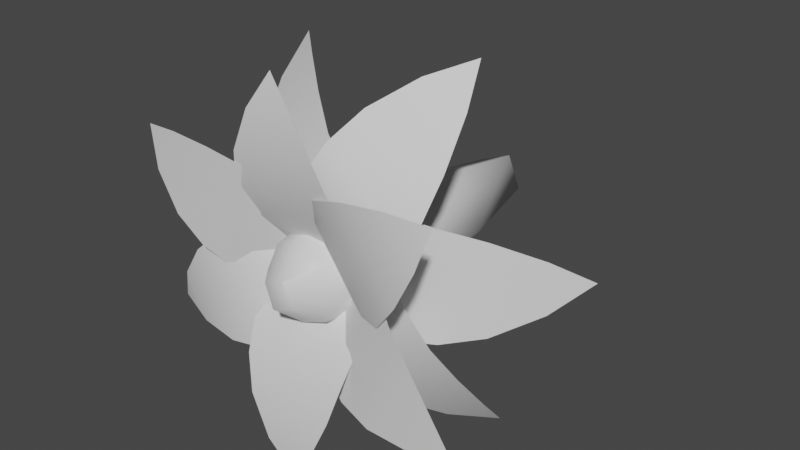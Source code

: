 # Source: FE_leaf_12-mod.blend  (saved by Blender 3.0.42; exported with 4.5.12 LTS)
import bpy
from mathutils import Matrix  # noqa: F401  (used for matrix-valued properties, if any)

bpy.ops.wm.read_factory_settings(use_empty=True)
scene = bpy.context.scene
scene.name = 'Scene'

# ---- collections
col_collection = bpy.data.collections.new('Collection'); scene.collection.children.link(col_collection)

# ---- materials (node trees are filled in below, after node groups)
mat_material_002 = bpy.data.materials.new('Material.002')
mat_material_002.use_transparent_shadow = False

# ---- material node trees
mat_material_002.use_nodes = True; mat_material_002.node_tree.nodes.clear()
_N = mat_material_002.node_tree.nodes; _L = mat_material_002.node_tree.links
n0 = _N.new('ShaderNodeBsdfPrincipled'); n0.name = 'Principled BSDF'; n0.location = (10, 300)
n0.distribution = 'GGX'
n0.subsurface_method = 'RANDOM_WALK_SKIN'
n0.inputs[3].default_value = 1.45
n0.inputs[27].default_value = (0.0, 0.0, 0.0, 1.0)
n0.inputs[28].default_value = 1.0
n1 = _N.new('ShaderNodeOutputMaterial'); n1.name = 'Material Output'; n1.location = (300, 300)
_L.new(n0.outputs[0], n1.inputs[0])
n1.is_active_output = True

# ---- world
world_world = bpy.data.worlds.new('World'); scene.world = world_world
world_world.use_nodes = True; world_world.node_tree.nodes.clear()
_N = world_world.node_tree.nodes; _L = world_world.node_tree.links
n0 = _N.new('ShaderNodeOutputWorld'); n0.name = 'World Output'; n0.location = (300, 300)
n1 = _N.new('ShaderNodeBackground'); n1.name = 'Background'; n1.location = (10, 300)
n1.inputs[0].default_value = (0.05088, 0.05088, 0.05088, 1.0)
_L.new(n1.outputs[0], n0.inputs[0])
n0.is_active_output = True
world_world.color = (0.05088, 0.05088, 0.05088)
world_world.use_sun_shadow = False
world_world.sun_shadow_jitter_overblur = 0.0

# ---- meshes
me_0x07762d1d_gmdl = bpy.data.meshes.new('0x07762D1D.gmdl')
me_0x07762d1d_gmdl.from_pydata([(-0.3291, -0.5763, 0.1372), (-0.2745, -0.5763, 0.2281), (-0.3589, -0.5614, 0.217), (-0.2822, -0.5777, 0.05969), (-0.184, -0.5777, 0.223), (-0.2319, -0.5653, 0.005105), (-0.1122, -0.5653, 0.2043), (-0.1852, -0.5395, -0.03508), (-0.05481, -0.5395, 0.1819), (-0.1351, -0.5008, -0.04678), (-0.02094, -0.5008, 0.143), (-0.04197, -0.4305, 0.02648), (-0.3589, -0.5614, 0.217), (-0.2745, -0.5763, 0.2281), (-0.3056, -0.566, 0.185), (-0.184, -0.5777, 0.223), (-0.2386, -0.5653, 0.1447), (-0.1122, -0.5653, 0.2043), (-0.1783, -0.5531, 0.1084), (-0.05481, -0.5395, 0.1819), (-0.1268, -0.5275, 0.07745), (-0.02094, -0.5008, 0.143), (-0.08435, -0.4901, 0.05196), (-0.04197, -0.4305, 0.02648), (-0.3291, -0.5763, 0.1372), (-0.2822, -0.5777, 0.05969), (-0.2319, -0.5653, 0.005105), (-0.1852, -0.5395, -0.03508), (-0.1351, -0.5008, -0.04678), (-0.3608, -0.3338, -0.05276), (-0.3608, -0.3338, 0.05331), (-0.4177, -0.2626, 0.0002783), (-0.2832, -0.4031, -0.09501), (-0.2832, -0.4031, 0.09557), (-0.2057, -0.4479, -0.1159), (-0.2057, -0.4479, 0.1165), (-0.1331, -0.4653, -0.1263), (-0.1331, -0.4653, 0.1268), (-0.07012, -0.4543, -0.1105), (-0.07012, -0.4543, 0.111), (-0.01185, -0.3962, 0.0002802), (-0.3608, -0.3338, 0.05331), (-0.2832, -0.4031, 0.09557), (-0.2846, -0.3895, 0.0002779), (-0.3612, -0.3234, 0.0002769), (-0.2057, -0.4479, 0.1165), (-0.2085, -0.4335, 0.000279), (-0.1331, -0.4653, 0.1268), (-0.1373, -0.4506, 0.0002778), (-0.07012, -0.4543, 0.111), (-0.07496, -0.4409, 0.0002809), (-0.01185, -0.3962, 0.0002802), (-0.4177, -0.2626, 0.0002783), (-0.2832, -0.4031, -0.09501), (-0.3608, -0.3338, -0.05276), (-0.2057, -0.4479, -0.1159), (-0.1331, -0.4653, -0.1263), (-0.07012, -0.4543, -0.1105), (-0.09122, -0.5631, 0.3141), (0.01413, -0.5631, 0.3265), (-0.04626, -0.5454, 0.386), (-0.1239, -0.5679, 0.2297), (0.06543, -0.5679, 0.2519), (-0.1363, -0.5586, 0.1561), (0.09454, -0.5586, 0.1832), (-0.1394, -0.5353, 0.09357), (0.1121, -0.5353, 0.1231), (-0.1177, -0.4987, 0.04513), (0.1022, -0.4987, 0.07096), (-0.002536, -0.4302, 0.01361), (-0.04626, -0.5454, 0.386), (0.01413, -0.5631, 0.3265), (-0.03904, -0.5526, 0.3245), (0.06543, -0.5679, 0.2519), (-0.02993, -0.5551, 0.2469), (0.09454, -0.5586, 0.1832), (-0.02166, -0.5459, 0.1765), (0.1121, -0.5353, 0.1231), (-0.01454, -0.523, 0.1158), (0.1022, -0.4987, 0.07096), (-0.00859, -0.4876, 0.06518), (-0.002536, -0.4302, 0.01361), (-0.09122, -0.5631, 0.3141), (-0.1239, -0.5679, 0.2297), (-0.1363, -0.5586, 0.1561), (-0.1394, -0.5353, 0.09357), (-0.1177, -0.4987, 0.04513), (0.2297, -0.5829, 0.2281), (0.2907, -0.5829, 0.1413), (0.3148, -0.5696, 0.2231), (0.1398, -0.5826, 0.2165), (0.2494, -0.5826, 0.06062), (0.06978, -0.5687, 0.1929), (0.2034, -0.5687, 0.002745), (0.0146, -0.5416, 0.1668), (0.1602, -0.5416, -0.04034), (-0.01572, -0.5018, 0.1261), (0.1116, -0.5018, -0.0551), (0.01473, -0.4307, 0.01214), (0.3148, -0.5696, 0.2231), (0.2907, -0.5829, 0.1413), (0.2639, -0.5728, 0.1873), (0.2494, -0.5826, 0.06062), (0.2, -0.5704, 0.1424), (0.2034, -0.5687, 0.002745), (0.1426, -0.5566, 0.102), (0.1602, -0.5416, -0.04034), (0.09393, -0.5298, 0.06781), (0.1116, -0.5018, -0.0551), (0.05412, -0.4913, 0.03983), (0.01473, -0.4307, 0.01214), (0.2297, -0.5829, 0.2281), (0.1398, -0.5826, 0.2165), (0.06978, -0.5687, 0.1929), (0.0146, -0.5416, 0.1668), (-0.01572, -0.5018, 0.1261), (0.3297, -0.5852, -0.1123), (0.2794, -0.5852, -0.2057), (0.3634, -0.5724, -0.1907), (0.2792, -0.5843, -0.03707), (0.1887, -0.5843, -0.2048), (0.2268, -0.5699, 0.01494), (0.1165, -0.5699, -0.1896), (0.179, -0.5423, 0.05254), (0.05881, -0.5423, -0.1703), (0.1293, -0.5021, 0.06134), (0.02418, -0.5021, -0.1336), (0.04144, -0.4307, -0.01707), (0.3634, -0.5724, -0.1907), (0.2794, -0.5852, -0.2057), (0.3086, -0.5751, -0.1612), (0.1887, -0.5843, -0.2048), (0.2398, -0.5721, -0.1241), (0.1165, -0.5699, -0.1896), (0.1782, -0.5579, -0.09084), (0.05881, -0.5423, -0.1703), (0.126, -0.5306, -0.06268), (0.02418, -0.5021, -0.1336), (0.08342, -0.4917, -0.03972), (0.04144, -0.4307, -0.01707), (0.3297, -0.5852, -0.1123), (0.2792, -0.5843, -0.03707), (0.2268, -0.5699, 0.01494), (0.179, -0.5423, 0.05254), (0.1293, -0.5021, 0.06134), (0.07844, -0.6173, -0.3025), (-0.02728, -0.6173, -0.311), (0.03097, -0.6119, -0.3737), (0.1142, -0.6077, -0.2197), (-0.07579, -0.6077, -0.235), (0.1295, -0.5857, -0.1495), (-0.1021, -0.5857, -0.1681), (0.1353, -0.5518, -0.09219), (-0.117, -0.5518, -0.1125), (0.1161, -0.5067, -0.05033), (-0.1047, -0.5067, -0.06808), (0.003039, -0.4316, -0.02651), (0.03097, -0.6119, -0.3737), (-0.02728, -0.6173, -0.311), (0.02598, -0.6079, -0.3117), (-0.07579, -0.6077, -0.235), (0.01978, -0.5965, -0.2347), (-0.1021, -0.5857, -0.1681), (0.01432, -0.5747, -0.1668), (-0.117, -0.5518, -0.1125), (0.009832, -0.5412, -0.111), (-0.1047, -0.5067, -0.06808), (0.006313, -0.4974, -0.06721), (0.003039, -0.4316, -0.02651), (0.07844, -0.6173, -0.3025), (0.1142, -0.6077, -0.2197), (0.1295, -0.5857, -0.1495), (0.1353, -0.5518, -0.09219), (0.1161, -0.5067, -0.05033), (-0.2807, -0.5353, -0.1939), (-0.3265, -0.5354, -0.09821), (-0.362, -0.5118, -0.174), (-0.1909, -0.547, -0.1977), (-0.2732, -0.547, -0.02582), (-0.1167, -0.544, -0.1853), (-0.2172, -0.544, 0.02423), (-0.05496, -0.5262, -0.1672), (-0.1644, -0.5262, 0.06105), (-0.01346, -0.4941, -0.1298), (-0.1092, -0.4941, 0.06995), (-0.01617, -0.4295, -0.008267), (-0.362, -0.5118, -0.174), (-0.3265, -0.5354, -0.09821), (-0.307, -0.5244, -0.1476), (-0.2732, -0.547, -0.02582), (-0.237, -0.5337, -0.1141), (-0.2172, -0.544, 0.02423), (-0.1726, -0.5306, -0.08324), (-0.1644, -0.5262, 0.06105), (-0.1159, -0.513, -0.05607), (-0.1092, -0.4941, 0.06995), (-0.0673, -0.4823, -0.03278), (-0.01617, -0.4295, -0.008267), (-0.2807, -0.5353, -0.1939), (-0.1909, -0.547, -0.1977), (-0.1167, -0.544, -0.1853), (-0.05496, -0.5262, -0.1672), (-0.01346, -0.4941, -0.1298), (-0.2658, -0.308, 0.2604), (-0.1811, -0.308, 0.3243), (-0.2577, -0.2367, 0.3378), (-0.2528, -0.3772, 0.173), (-0.1007, -0.3772, 0.2878), (-0.2228, -0.422, 0.09853), (-0.0373, -0.422, 0.2385), (-0.1874, -0.4395, 0.03435), (0.0147, -0.4395, 0.1868), (-0.1368, -0.4284, -0.006383), (0.03998, -0.4284, 0.127), (-0.01333, -0.3703, 0.01379), (-0.2577, -0.2367, 0.3378), (-0.1811, -0.308, 0.3243), (-0.2237, -0.2975, 0.2927), (-0.1007, -0.3772, 0.2878), (-0.1776, -0.3637, 0.2315), (-0.0373, -0.422, 0.2385), (-0.1318, -0.4076, 0.1708), (0.0147, -0.4395, 0.1868), (-0.08891, -0.4247, 0.114), (0.03998, -0.4284, 0.127), (-0.05134, -0.415, 0.06417), (-0.01333, -0.3703, 0.01379), (-0.2658, -0.308, 0.2604), (-0.2528, -0.3772, 0.173), (-0.2228, -0.422, 0.09853), (-0.1874, -0.4395, 0.03435), (-0.1368, -0.4284, -0.006383), (0.1039, -0.3338, 0.351), (0.2008, -0.3338, 0.3079), (0.1754, -0.2626, 0.3814), (0.03374, -0.4031, 0.2973), (0.2079, -0.4031, 0.2199), (-0.01687, -0.4479, 0.2349), (0.1955, -0.4479, 0.1405), (-0.05584, -0.4653, 0.1728), (0.1755, -0.4653, 0.06997), (-0.06696, -0.4543, 0.1089), (0.1354, -0.4543, 0.01887), (0.01055, -0.3962, 0.01062), (0.1754, -0.2626, 0.3814), (0.2008, -0.3338, 0.3079), (0.1525, -0.3233, 0.3298), (0.2079, -0.4031, 0.2199), (0.1214, -0.3895, 0.2599), (0.1955, -0.4479, 0.1405), (0.09047, -0.4335, 0.1903), (0.1755, -0.4653, 0.06997), (0.06154, -0.4506, 0.1253), (0.1354, -0.4543, 0.01887), (0.03619, -0.4409, 0.06828), (0.01055, -0.3962, 0.01062), (0.1039, -0.3338, 0.351), (0.03374, -0.4031, 0.2973), (-0.01687, -0.4479, 0.2349), (-0.05584, -0.4653, 0.1728), (-0.06696, -0.4543, 0.1089), (0.3577, -0.298, 0.0634), (0.3606, -0.298, -0.04262), (0.416, -0.2268, 0.01198), (0.2789, -0.3673, 0.1035), (0.2843, -0.3673, -0.08703), (0.2008, -0.4121, 0.1222), (0.2073, -0.4121, -0.1101), (0.128, -0.4295, 0.1305), (0.1351, -0.4295, -0.1225), (0.06549, -0.4185, 0.113), (0.07168, -0.4184, -0.1084), (0.01033, -0.3603, 0.0006379), (0.416, -0.2268, 0.01198), (0.3606, -0.298, -0.04262), (0.3595, -0.2875, 0.0104), (0.2843, -0.3673, -0.08703), (0.283, -0.3537, 0.008259), (0.2073, -0.4121, -0.1101), (0.2069, -0.3976, 0.006134), (0.1351, -0.4295, -0.1225), (0.1358, -0.4147, 0.004145), (0.07168, -0.4184, -0.1084), (0.07342, -0.4051, 0.0024), (0.01033, -0.3603, 0.0006379), (0.3577, -0.298, 0.0634), (0.2789, -0.3673, 0.1035), (0.2008, -0.4121, 0.1222), (0.128, -0.4295, 0.1305), (0.06549, -0.4185, 0.113), (0.2594, -0.3338, -0.2606), (0.1738, -0.3338, -0.3232), (0.2502, -0.2626, -0.3378), (0.2477, -0.4031, -0.173), (0.09393, -0.4031, -0.2856), (0.2188, -0.4479, -0.09811), (0.03126, -0.4479, -0.2354), (0.1843, -0.4653, -0.03342), (-0.01998, -0.4653, -0.1829), (0.1344, -0.4543, 0.008046), (-0.04439, -0.4543, -0.1228), (0.01057, -0.3962, -0.01032), (0.2502, -0.2626, -0.3378), (0.1738, -0.3338, -0.3232), (0.2169, -0.3233, -0.2922), (0.09393, -0.4031, -0.2856), (0.1717, -0.3895, -0.2305), (0.03126, -0.4479, -0.2354), (0.1267, -0.4335, -0.1691), (-0.01998, -0.4653, -0.1829), (0.08468, -0.4506, -0.1116), (-0.04439, -0.4543, -0.1228), (0.04784, -0.4409, -0.06126), (0.01057, -0.3962, -0.01032), (0.2594, -0.3338, -0.2606), (0.2477, -0.4031, -0.173), (0.2188, -0.4479, -0.09811), (0.1843, -0.4653, -0.03342), (0.1344, -0.4543, 0.008046), (-0.1494, -0.3246, -0.3367), (-0.2387, -0.3246, -0.2794), (-0.2247, -0.2534, -0.3559), (-0.07193, -0.3939, -0.2941), (-0.2324, -0.3939, -0.1913), (-0.0125, -0.4387, -0.2401), (-0.2082, -0.4387, -0.1147), (0.03539, -0.4561, -0.1846), (-0.1778, -0.4561, -0.04803), (0.05603, -0.4451, -0.123), (-0.1305, -0.4451, -0.003556), (-0.005778, -0.3869, -0.01422), (-0.2247, -0.2534, -0.3559), (-0.2387, -0.3246, -0.2794), (-0.1942, -0.3141, -0.3084), (-0.2324, -0.3939, -0.1913), (-0.1529, -0.3803, -0.2439), (-0.2082, -0.4387, -0.1147), (-0.1119, -0.4242, -0.1798), (-0.1778, -0.4561, -0.04803), (-0.07348, -0.4413, -0.1199), (-0.1305, -0.4451, -0.003556), (-0.03982, -0.4317, -0.06736), (-0.005778, -0.3869, -0.01422), (-0.1494, -0.3246, -0.3367), (-0.07193, -0.3939, -0.2941), (-0.0125, -0.4387, -0.2401), (0.03539, -0.4561, -0.1846), (0.05603, -0.4451, -0.123), (0.01308, -0.5997, 0.03089), (-0.03084, -0.5997, 0.01403), (0.03225, -0.5997, -0.01565), (-0.01391, -0.5997, -0.03433), (-0.1154, -0.3645, -0.001451), (-0.0773, -0.3645, 0.07982), (-0.08541, -0.1217, 0.03452), (-0.0001339, -0.3645, 0.1103), (0.0347, -0.1217, 0.08313), (0.07859, -0.3645, 0.07777), (0.1146, -0.3645, -0.001985), (0.08457, -0.1217, -0.03796), (0.07647, -0.3645, -0.08326), (-0.0006965, -0.3645, -0.1138), (-0.03554, -0.1217, -0.08657), (-0.0006965, -0.3645, -0.1138), (-0.07942, -0.3645, -0.0812), (-0.03554, -0.1217, -0.08657), (0.01942, 0.07075, 0.04621), (-0.04843, 0.07075, 0.01875), (0.04759, 0.07075, -0.02219), (-0.02026, 0.07075, -0.04965), (-0.02026, 0.07075, -0.04965), (-0.0004172, 0.08368, -0.001719), (0.05749, -0.5399, 0.05654), (0.08387, -0.5399, -0.001916), (-0.0002086, -0.5399, 0.08042), (-0.05676, -0.5399, 0.05804), (-0.0847, -0.5399, -0.001525), (-0.05832, -0.5399, -0.05998), (-0.0006209, -0.5399, -0.08386), (0.05593, -0.5399, -0.06148), (-0.0006209, -0.5399, -0.08386), (0.01308, -0.5997, 0.03089), (-0.01391, -0.5997, -0.03433)], [], [(0, 1, 2), (3, 4, 0), (4, 1, 0), (5, 6, 3), (6, 4, 3), (7, 8, 5), (8, 6, 5), (8, 7, 10), (9, 10, 7), (11, 10, 9), (12, 13, 14), (16, 14, 15), (13, 15, 14), (18, 16, 17), (15, 17, 16), (20, 18, 19), (17, 19, 18), (19, 21, 20), (21, 22, 20), (22, 21, 23), (12, 14, 24), (16, 25, 14), (14, 25, 24), (18, 26, 16), (16, 26, 25), (20, 27, 18), (18, 27, 26), (27, 20, 28), (20, 22, 28), (28, 22, 23), (29, 30, 31), (32, 33, 29), (33, 30, 29), (34, 35, 32), (35, 33, 32), (36, 37, 34), (37, 35, 34), (37, 36, 39), (38, 39, 36), (40, 39, 38), (43, 44, 42), (41, 42, 44), (45, 46, 42), (42, 46, 43), (47, 48, 45), (45, 48, 46), (47, 49, 48), (49, 50, 48), (50, 49, 51), (44, 52, 41), (43, 53, 44), (44, 53, 54), (55, 53, 46), (43, 46, 53), (56, 55, 48), (46, 48, 55), (56, 48, 57), (48, 50, 57), (57, 50, 51), (58, 59, 60), (61, 62, 58), (62, 59, 58), (63, 64, 61), (64, 62, 61), (65, 66, 63), (66, 64, 63), (66, 65, 68), (67, 68, 65), (69, 68, 67), (70, 71, 72), (74, 72, 73), (71, 73, 72), (76, 74, 75), (73, 75, 74), (78, 76, 77), (75, 77, 76), (77, 79, 78), (79, 80, 78), (80, 79, 81), (70, 72, 82), (74, 83, 72), (72, 83, 82), (76, 84, 74), (74, 84, 83), (78, 85, 76), (76, 85, 84), (85, 78, 86), (78, 80, 86), (86, 80, 81), (87, 88, 89), (90, 91, 87), (91, 88, 87), (92, 93, 90), (93, 91, 90), (94, 95, 92), (95, 93, 92), (95, 94, 97), (96, 97, 94), (98, 97, 96), (99, 100, 101), (103, 101, 102), (100, 102, 101), (105, 103, 104), (102, 104, 103), (107, 105, 106), (104, 106, 105), (106, 108, 107), (108, 109, 107), (109, 108, 110), (99, 101, 111), (103, 112, 101), (101, 112, 111), (105, 113, 103), (103, 113, 112), (107, 114, 105), (105, 114, 113), (114, 107, 115), (107, 109, 115), (115, 109, 110), (116, 117, 118), (119, 120, 116), (120, 117, 116), (121, 122, 119), (122, 120, 119), (123, 124, 121), (124, 122, 121), (124, 123, 126), (125, 126, 123), (127, 126, 125), (128, 129, 130), (132, 130, 131), (129, 131, 130), (134, 132, 133), (131, 133, 132), (136, 134, 135), (133, 135, 134), (135, 137, 136), (137, 138, 136), (138, 137, 139), (128, 130, 140), (132, 141, 130), (130, 141, 140), (134, 142, 132), (132, 142, 141), (136, 143, 134), (134, 143, 142), (143, 136, 144), (136, 138, 144), (144, 138, 139), (145, 146, 147), (148, 149, 145), (149, 146, 145), (150, 151, 148), (151, 149, 148), (152, 153, 150), (153, 151, 150), (153, 152, 155), (154, 155, 152), (156, 155, 154), (157, 158, 159), (161, 159, 160), (158, 160, 159), (163, 161, 162), (160, 162, 161), (165, 163, 164), (162, 164, 163), (164, 166, 165), (166, 167, 165), (167, 166, 168), (157, 159, 169), (161, 170, 159), (159, 170, 169), (163, 171, 161), (161, 171, 170), (165, 172, 163), (163, 172, 171), (172, 165, 173), (165, 167, 173), (173, 167, 168), (174, 175, 176), (177, 178, 174), (178, 175, 174), (179, 180, 177), (180, 178, 177), (181, 182, 179), (182, 180, 179), (182, 181, 184), (183, 184, 181), (185, 184, 183), (186, 187, 188), (190, 188, 189), (187, 189, 188), (192, 190, 191), (189, 191, 190), (194, 192, 193), (191, 193, 192), (193, 195, 194), (195, 196, 194), (196, 195, 197), (186, 188, 198), (190, 199, 188), (188, 199, 198), (192, 200, 190), (190, 200, 199), (194, 201, 192), (192, 201, 200), (201, 194, 202), (194, 196, 202), (202, 196, 197), (203, 204, 205), (206, 207, 203), (207, 204, 203), (208, 209, 206), (209, 207, 206), (210, 211, 208), (211, 209, 208), (211, 210, 213), (212, 213, 210), (214, 213, 212), (215, 216, 217), (219, 217, 218), (216, 218, 217), (220, 221, 218), (218, 221, 219), (222, 223, 220), (220, 223, 221), (222, 224, 223), (224, 225, 223), (225, 224, 226), (215, 217, 227), (219, 228, 217), (217, 228, 227), (229, 228, 221), (219, 221, 228), (230, 229, 223), (221, 223, 229), (230, 223, 231), (223, 225, 231), (231, 225, 226), (232, 233, 234), (235, 236, 232), (236, 233, 232), (237, 238, 235), (238, 236, 235), (239, 240, 237), (240, 238, 237), (240, 239, 242), (241, 242, 239), (243, 242, 241), (244, 245, 246), (248, 246, 247), (245, 247, 246), (249, 250, 247), (247, 250, 248), (251, 252, 249), (249, 252, 250), (251, 253, 252), (253, 254, 252), (254, 253, 255), (244, 246, 256), (248, 257, 246), (246, 257, 256), (258, 257, 250), (248, 250, 257), (259, 258, 252), (250, 252, 258), (259, 252, 260), (252, 254, 260), (260, 254, 255), (261, 262, 263), (264, 265, 261), (265, 262, 261), (266, 267, 264), (267, 265, 264), (268, 269, 266), (269, 267, 266), (269, 268, 271), (270, 271, 268), (272, 271, 270), (273, 274, 275), (277, 275, 276), (274, 276, 275), (278, 279, 276), (276, 279, 277), (280, 281, 278), (278, 281, 279), (280, 282, 281), (282, 283, 281), (283, 282, 284), (273, 275, 285), (277, 286, 275), (275, 286, 285), (287, 286, 279), (277, 279, 286), (288, 287, 281), (279, 281, 287), (288, 281, 289), (281, 283, 289), (289, 283, 284), (290, 291, 292), (293, 294, 290), (294, 291, 290), (295, 296, 293), (296, 294, 293), (297, 298, 295), (298, 296, 295), (298, 297, 300), (299, 300, 297), (301, 300, 299), (302, 303, 304), (306, 304, 305), (303, 305, 304), (307, 308, 305), (305, 308, 306), (309, 310, 307), (307, 310, 308), (309, 311, 310), (311, 312, 310), (312, 311, 313), (302, 304, 314), (306, 315, 304), (304, 315, 314), (316, 315, 308), (306, 308, 315), (317, 316, 310), (308, 310, 316), (317, 310, 318), (310, 312, 318), (318, 312, 313), (319, 320, 321), (322, 323, 319), (323, 320, 319), (324, 325, 322), (325, 323, 322), (326, 327, 324), (327, 325, 324), (327, 326, 329), (328, 329, 326), (330, 329, 328), (331, 332, 333), (335, 333, 334), (332, 334, 333), (336, 337, 334), (334, 337, 335), (338, 339, 336), (336, 339, 337), (338, 340, 339), (340, 341, 339), (341, 340, 342), (331, 333, 343), (335, 344, 333), (333, 344, 343), (345, 344, 337), (335, 337, 344), (346, 345, 339), (337, 339, 345), (346, 339, 347), (339, 341, 347), (347, 341, 342), (348, 349, 350), (349, 351, 350), (352, 353, 354), (354, 353, 356), (353, 355, 356), (355, 357, 356), (359, 356, 358), (357, 358, 356), (358, 360, 359), (359, 360, 362), (360, 361, 362), (363, 364, 365), (354, 365, 352), (364, 352, 365), (354, 356, 367), (356, 366, 367), (356, 359, 366), (359, 368, 366), (359, 362, 368), (362, 369, 368), (365, 354, 370), (354, 367, 370), (367, 366, 371), (366, 368, 371), (368, 369, 371), (370, 367, 371), (358, 357, 373), (357, 372, 373), (355, 374, 357), (374, 372, 357), (353, 375, 355), (375, 374, 355), (352, 376, 353), (376, 375, 353), (364, 377, 352), (377, 376, 352), (363, 378, 364), (378, 377, 364), (360, 379, 361), (379, 380, 361), (358, 373, 360), (373, 379, 360), (372, 381, 373), (381, 350, 373), (374, 348, 372), (374, 375, 348), (375, 349, 348), (376, 349, 375), (377, 382, 376), (382, 349, 376), (378, 382, 377), (380, 379, 351), (379, 350, 351), (373, 350, 379), (44, 54, 52)])
me_0x07762d1d_gmdl.polygons.foreach_set('use_smooth', [True] * 414)
_uv = me_0x07762d1d_gmdl.uv_layers.new(name='UVMap')
_uv.uv.foreach_set('vector', [0.1543, 0.07128, 0.1543, 0.1197, 0.04403, 0.09548, 0.307, 0.05199, 0.307, 0.139, 0.1543, 0.07128, 0.307, 0.139, 0.1543, 0.1197, 0.1543, 0.07128, 0.4637, 0.04245, 0.4637, 0.1485, 0.307, 0.05199, 0.4637, 0.1485, 0.307, 0.139, 0.307, 0.05199, 0.6212, 0.03771, 0.6212, 0.1532, 0.4637, 0.04245, 0.6212, 0.1532, 0.4637, 0.1485, 0.4637, 0.04245, 0.6212, 0.1532, 0.6212, 0.03771, 0.7764, 0.146, 0.7764, 0.04494, 0.7764, 0.146, 0.6212, 0.03771, 0.9623, 0.09548, 0.7764, 0.146, 0.7764, 0.04494, 0.4473, 0.5966, 0.4893, 0.5886, 0.4811, 0.5762, 0.5248, 0.5499, 0.4811, 0.5762, 0.5399, 0.572, 0.4893, 0.5886, 0.5399, 0.572, 0.4811, 0.5762, 0.5664, 0.525, 0.5248, 0.5499, 0.5849, 0.5518, 0.5399, 0.572, 0.5849, 0.5518, 0.5248, 0.5499, 0.6046, 0.502, 0.5664, 0.525, 0.625, 0.5311, 0.5849, 0.5518, 0.625, 0.5311, 0.5664, 0.525, 0.625, 0.5311, 0.6573, 0.5065, 0.6046, 0.502, 0.6573, 0.5065, 0.6391, 0.4812, 0.6046, 0.502, 0.6391, 0.4812, 0.6573, 0.5065, 0.6778, 0.458, 0.4473, 0.5966, 0.4811, 0.5762, 0.474, 0.5632, 0.5248, 0.5499, 0.5124, 0.5263, 0.4811, 0.5762, 0.4811, 0.5762, 0.5124, 0.5263, 0.474, 0.5632, 0.5664, 0.525, 0.5513, 0.496, 0.5248, 0.5499, 0.5248, 0.5499, 0.5513, 0.496, 0.5124, 0.5263, 0.6046, 0.502, 0.5885, 0.4703, 0.5664, 0.525, 0.5664, 0.525, 0.5885, 0.4703, 0.5513, 0.496, 0.5885, 0.4703, 0.6046, 0.502, 0.6253, 0.4534, 0.6046, 0.502, 0.6391, 0.4812, 0.6253, 0.4534, 0.6253, 0.4534, 0.6391, 0.4812, 0.6778, 0.458, 0.1442, 0.06959, 0.1442, 0.1214, 0.04403, 0.09548, 0.296, 0.04896, 0.296, 0.142, 0.1442, 0.06959, 0.296, 0.142, 0.1442, 0.1214, 0.1442, 0.06959, 0.4611, 0.03876, 0.4611, 0.1522, 0.296, 0.04896, 0.4611, 0.1522, 0.296, 0.142, 0.296, 0.04896, 0.6288, 0.03369, 0.6288, 0.1573, 0.4611, 0.03876, 0.6288, 0.1573, 0.4611, 0.1522, 0.4611, 0.03876, 0.6288, 0.1573, 0.6288, 0.03369, 0.7885, 0.1495, 0.7885, 0.04142, 0.7885, 0.1495, 0.6288, 0.03369, 0.9623, 0.09548, 0.7885, 0.1495, 0.7885, 0.04142, 0.4725, 0.4513, 0.4238, 0.4513, 0.4712, 0.478, 0.4223, 0.4661, 0.4712, 0.478, 0.4238, 0.4513, 0.5245, 0.4838, 0.5247, 0.4513, 0.4712, 0.478, 0.4712, 0.478, 0.5247, 0.4513, 0.4725, 0.4513, 0.5786, 0.4867, 0.5778, 0.4513, 0.5245, 0.4838, 0.5245, 0.4838, 0.5778, 0.4513, 0.5247, 0.4513, 0.5786, 0.4867, 0.6301, 0.4823, 0.5778, 0.4513, 0.6301, 0.4823, 0.6286, 0.4513, 0.5778, 0.4513, 0.6286, 0.4513, 0.6301, 0.4823, 0.6862, 0.4513, 0.4238, 0.4513, 0.3899, 0.4513, 0.4223, 0.4661, 0.4725, 0.4513, 0.4712, 0.4246, 0.4238, 0.4513, 0.4238, 0.4513, 0.4712, 0.4246, 0.4223, 0.4364, 0.5245, 0.4188, 0.4712, 0.4246, 0.5247, 0.4513, 0.4725, 0.4513, 0.5247, 0.4513, 0.4712, 0.4246, 0.5786, 0.4158, 0.5245, 0.4188, 0.5778, 0.4513, 0.5247, 0.4513, 0.5778, 0.4513, 0.5245, 0.4188, 0.5786, 0.4158, 0.5778, 0.4513, 0.6301, 0.4203, 0.5778, 0.4513, 0.6286, 0.4513, 0.6301, 0.4203, 0.6301, 0.4203, 0.6286, 0.4513, 0.6862, 0.4513, 0.1543, 0.07128, 0.1543, 0.1197, 0.04403, 0.09548, 0.307, 0.05199, 0.307, 0.139, 0.1543, 0.07128, 0.307, 0.139, 0.1543, 0.1197, 0.1543, 0.07128, 0.4637, 0.04245, 0.4637, 0.1485, 0.307, 0.05199, 0.4637, 0.1485, 0.307, 0.139, 0.307, 0.05199, 0.6212, 0.03771, 0.6212, 0.1532, 0.4637, 0.04245, 0.6212, 0.1532, 0.4637, 0.1485, 0.4637, 0.04245, 0.6212, 0.1532, 0.6212, 0.03771, 0.7764, 0.146, 0.7764, 0.04494, 0.7764, 0.146, 0.6212, 0.03771, 0.9623, 0.09548, 0.7764, 0.146, 0.7764, 0.04494, 0.6558, 0.7276, 0.6752, 0.6893, 0.6604, 0.6881, 0.6664, 0.6367, 0.6604, 0.6881, 0.6931, 0.6385, 0.6752, 0.6893, 0.6931, 0.6385, 0.6604, 0.6881, 0.6722, 0.5877, 0.6664, 0.6367, 0.7047, 0.5896, 0.6931, 0.6385, 0.7047, 0.5896, 0.6664, 0.6367, 0.6776, 0.5421, 0.6722, 0.5877, 0.713, 0.5439, 0.7047, 0.5896, 0.713, 0.5439, 0.6722, 0.5877, 0.713, 0.5439, 0.7135, 0.5019, 0.6776, 0.5421, 0.7135, 0.5019, 0.6824, 0.5006, 0.6776, 0.5421, 0.6824, 0.5006, 0.7135, 0.5019, 0.6879, 0.4538, 0.6558, 0.7276, 0.6604, 0.6881, 0.6457, 0.6858, 0.6664, 0.6367, 0.6401, 0.6323, 0.6604, 0.6881, 0.6604, 0.6881, 0.6401, 0.6323, 0.6457, 0.6858, 0.6722, 0.5877, 0.6401, 0.582, 0.6664, 0.6367, 0.6664, 0.6367, 0.6401, 0.582, 0.6401, 0.6323, 0.6776, 0.5421, 0.6426, 0.5356, 0.6722, 0.5877, 0.6722, 0.5877, 0.6426, 0.5356, 0.6401, 0.582, 0.6426, 0.5356, 0.6776, 0.5421, 0.6519, 0.4946, 0.6776, 0.5421, 0.6824, 0.5006, 0.6519, 0.4946, 0.6519, 0.4946, 0.6824, 0.5006, 0.6879, 0.4538, 0.1543, 0.07128, 0.1543, 0.1197, 0.04403, 0.09548, 0.307, 0.05199, 0.307, 0.139, 0.1543, 0.07128, 0.307, 0.139, 0.1543, 0.1197, 0.1543, 0.07128, 0.4637, 0.04245, 0.4637, 0.1485, 0.307, 0.05199, 0.4637, 0.1485, 0.307, 0.139, 0.307, 0.05199, 0.6212, 0.03771, 0.6212, 0.1532, 0.4637, 0.04245, 0.6212, 0.1532, 0.4637, 0.1485, 0.4637, 0.04245, 0.6212, 0.1532, 0.6212, 0.03771, 0.7764, 0.146, 0.7764, 0.04494, 0.7764, 0.146, 0.6212, 0.03771, 0.9623, 0.09548, 0.7764, 0.146, 0.7764, 0.04494, 0.9086, 0.6064, 0.8844, 0.5713, 0.8765, 0.5839, 0.8351, 0.5548, 0.8765, 0.5839, 0.8491, 0.532, 0.8844, 0.5713, 0.8491, 0.532, 0.8765, 0.5839, 0.7959, 0.5272, 0.8351, 0.5548, 0.8128, 0.4994, 0.8491, 0.532, 0.8128, 0.4994, 0.8351, 0.5548, 0.7599, 0.5019, 0.7959, 0.5272, 0.7782, 0.4714, 0.8128, 0.4994, 0.7782, 0.4714, 0.7959, 0.5272, 0.7782, 0.4714, 0.7433, 0.4523, 0.7599, 0.5019, 0.7433, 0.4523, 0.7276, 0.4792, 0.7599, 0.5019, 0.7276, 0.4792, 0.7433, 0.4523, 0.6916, 0.4539, 0.9086, 0.6064, 0.8765, 0.5839, 0.8674, 0.5956, 0.8351, 0.5548, 0.8184, 0.5757, 0.8765, 0.5839, 0.8765, 0.5839, 0.8184, 0.5757, 0.8674, 0.5956, 0.7959, 0.5272, 0.7754, 0.5526, 0.8351, 0.5548, 0.8351, 0.5548, 0.7754, 0.5526, 0.8184, 0.5757, 0.7599, 0.5019, 0.7374, 0.5294, 0.7959, 0.5272, 0.7959, 0.5272, 0.7374, 0.5294, 0.7754, 0.5526, 0.7374, 0.5294, 0.7599, 0.5019, 0.7077, 0.5031, 0.7599, 0.5019, 0.7276, 0.4792, 0.7077, 0.5031, 0.7077, 0.5031, 0.7276, 0.4792, 0.6916, 0.4539, 0.1543, 0.07128, 0.1543, 0.1197, 0.04403, 0.09548, 0.307, 0.05199, 0.307, 0.139, 0.1543, 0.07128, 0.307, 0.139, 0.1543, 0.1197, 0.1543, 0.07128, 0.4637, 0.04245, 0.4637, 0.1485, 0.307, 0.05199, 0.4637, 0.1485, 0.307, 0.139, 0.307, 0.05199, 0.6212, 0.03771, 0.6212, 0.1532, 0.4637, 0.04245, 0.6212, 0.1532, 0.4637, 0.1485, 0.4637, 0.04245, 0.6212, 0.1532, 0.6212, 0.03771, 0.7764, 0.146, 0.7764, 0.04494, 0.7764, 0.146, 0.6212, 0.03771, 0.9623, 0.09548, 0.7764, 0.146, 0.7764, 0.04494, 0.9313, 0.3217, 0.8892, 0.3276, 0.8969, 0.3403, 0.8524, 0.3643, 0.8969, 0.3403, 0.8383, 0.3415, 0.8892, 0.3276, 0.8383, 0.3415, 0.8969, 0.3403, 0.8104, 0.3869, 0.8524, 0.3643, 0.7931, 0.3593, 0.8383, 0.3415, 0.7931, 0.3593, 0.8524, 0.3643, 0.7719, 0.4077, 0.8104, 0.3869, 0.7528, 0.3777, 0.7931, 0.3593, 0.7528, 0.3777, 0.8104, 0.3869, 0.7528, 0.3777, 0.7204, 0.4002, 0.7719, 0.4077, 0.7204, 0.4002, 0.7374, 0.4263, 0.7719, 0.4077, 0.7374, 0.4263, 0.7204, 0.4002, 0.699, 0.447, 0.9313, 0.3217, 0.8969, 0.3403, 0.9033, 0.3537, 0.8524, 0.3643, 0.8637, 0.3885, 0.8969, 0.3403, 0.8969, 0.3403, 0.8637, 0.3885, 0.9033, 0.3537, 0.8104, 0.3869, 0.824, 0.4166, 0.8524, 0.3643, 0.8524, 0.3643, 0.824, 0.4166, 0.8637, 0.3885, 0.7719, 0.4077, 0.7865, 0.4401, 0.8104, 0.3869, 0.8104, 0.3869, 0.7865, 0.4401, 0.824, 0.4166, 0.7865, 0.4401, 0.7719, 0.4077, 0.7499, 0.4548, 0.7719, 0.4077, 0.7374, 0.4263, 0.7499, 0.4548, 0.7499, 0.4548, 0.7374, 0.4263, 0.699, 0.447, 0.1543, 0.07128, 0.1543, 0.1197, 0.04403, 0.09548, 0.307, 0.05199, 0.307, 0.139, 0.1543, 0.07128, 0.307, 0.139, 0.1543, 0.1197, 0.1543, 0.07128, 0.4637, 0.04245, 0.4637, 0.1485, 0.307, 0.05199, 0.4637, 0.1485, 0.307, 0.139, 0.307, 0.05199, 0.6212, 0.03771, 0.6212, 0.1532, 0.4637, 0.04245, 0.6212, 0.1532, 0.4637, 0.1485, 0.4637, 0.04245, 0.6212, 0.1532, 0.6212, 0.03771, 0.7764, 0.146, 0.7764, 0.04494, 0.7764, 0.146, 0.6212, 0.03771, 0.9623, 0.09548, 0.7764, 0.146, 0.7764, 0.04494, 0.7088, 0.2023, 0.6909, 0.2397, 0.7057, 0.2399, 0.7019, 0.2879, 0.7057, 0.2399, 0.6751, 0.2877, 0.6909, 0.2397, 0.6751, 0.2877, 0.7057, 0.2399, 0.6983, 0.3325, 0.7019, 0.2879, 0.6657, 0.3324, 0.6751, 0.2877, 0.6657, 0.3324, 0.7019, 0.2879, 0.6951, 0.3724, 0.6983, 0.3325, 0.6595, 0.3725, 0.6657, 0.3324, 0.6595, 0.3725, 0.6983, 0.3325, 0.6595, 0.3725, 0.6611, 0.4077, 0.6951, 0.3724, 0.6611, 0.4077, 0.6923, 0.4073, 0.6951, 0.3724, 0.6923, 0.4073, 0.6611, 0.4077, 0.6892, 0.4449, 0.7088, 0.2023, 0.7057, 0.2399, 0.7205, 0.2421, 0.7019, 0.2879, 0.7283, 0.292, 0.7057, 0.2399, 0.7057, 0.2399, 0.7283, 0.292, 0.7205, 0.2421, 0.6983, 0.3325, 0.7305, 0.3376, 0.7019, 0.2879, 0.7019, 0.2879, 0.7305, 0.3376, 0.7283, 0.292, 0.6951, 0.3724, 0.7302, 0.3782, 0.6983, 0.3325, 0.6983, 0.3325, 0.7302, 0.3782, 0.7305, 0.3376, 0.7302, 0.3782, 0.6951, 0.3724, 0.723, 0.4126, 0.6951, 0.3724, 0.6923, 0.4073, 0.723, 0.4126, 0.723, 0.4126, 0.6923, 0.4073, 0.6892, 0.4449, 0.1543, 0.07128, 0.1543, 0.1197, 0.04403, 0.09548, 0.307, 0.05199, 0.307, 0.139, 0.1543, 0.07128, 0.307, 0.139, 0.1543, 0.1197, 0.1543, 0.07128, 0.4637, 0.04245, 0.4637, 0.1485, 0.307, 0.05199, 0.4637, 0.1485, 0.307, 0.139, 0.307, 0.05199, 0.6212, 0.03771, 0.6212, 0.1532, 0.4637, 0.04245, 0.6212, 0.1532, 0.4637, 0.1485, 0.4637, 0.04245, 0.6212, 0.1532, 0.6212, 0.03771, 0.7764, 0.146, 0.7764, 0.04494, 0.7764, 0.146, 0.6212, 0.03771, 0.9623, 0.09548, 0.7764, 0.146, 0.7764, 0.04494, 0.4252, 0.3249, 0.4555, 0.3559, 0.4616, 0.3423, 0.5093, 0.3652, 0.4616, 0.3423, 0.4986, 0.3897, 0.4555, 0.3559, 0.4986, 0.3897, 0.4616, 0.3423, 0.5553, 0.3872, 0.5093, 0.3652, 0.5427, 0.4173, 0.4986, 0.3897, 0.5427, 0.4173, 0.5093, 0.3652, 0.5987, 0.408, 0.5553, 0.3872, 0.5853, 0.4409, 0.5427, 0.4173, 0.5853, 0.4409, 0.5553, 0.3872, 0.5853, 0.4409, 0.6274, 0.4562, 0.5987, 0.408, 0.6274, 0.4562, 0.6389, 0.4273, 0.5987, 0.408, 0.6389, 0.4273, 0.6274, 0.4562, 0.685, 0.4494, 0.4252, 0.3249, 0.4616, 0.3423, 0.4683, 0.3291, 0.5093, 0.3652, 0.5217, 0.3415, 0.4616, 0.3423, 0.4616, 0.3423, 0.5217, 0.3415, 0.4683, 0.3291, 0.5553, 0.3872, 0.5708, 0.3586, 0.5093, 0.3652, 0.5093, 0.3652, 0.5708, 0.3586, 0.5217, 0.3415, 0.5987, 0.408, 0.6159, 0.377, 0.5553, 0.3872, 0.5553, 0.3872, 0.6159, 0.377, 0.5708, 0.3586, 0.6159, 0.377, 0.5987, 0.408, 0.6542, 0.4003, 0.5987, 0.408, 0.6389, 0.4273, 0.6542, 0.4003, 0.6542, 0.4003, 0.6389, 0.4273, 0.685, 0.4494, 0.1442, 0.06959, 0.1442, 0.1214, 0.04403, 0.09548, 0.296, 0.04896, 0.296, 0.142, 0.1442, 0.06959, 0.296, 0.142, 0.1442, 0.1214, 0.1442, 0.06959, 0.4611, 0.03876, 0.4611, 0.1522, 0.296, 0.04896, 0.4611, 0.1522, 0.296, 0.142, 0.296, 0.04896, 0.6288, 0.03369, 0.6288, 0.1573, 0.4611, 0.03876, 0.6288, 0.1573, 0.4611, 0.1522, 0.4611, 0.03876, 0.6288, 0.1573, 0.6288, 0.03369, 0.7885, 0.1495, 0.7885, 0.04142, 0.7885, 0.1495, 0.6288, 0.03369, 0.9623, 0.09548, 0.7885, 0.1495, 0.7885, 0.04142, 0.5069, 0.6908, 0.5383, 0.6739, 0.5273, 0.6637, 0.5567, 0.6249, 0.5273, 0.6637, 0.5772, 0.642, 0.5383, 0.6739, 0.5772, 0.642, 0.5273, 0.6637, 0.6139, 0.603, 0.5881, 0.5832, 0.5772, 0.642, 0.5772, 0.642, 0.5881, 0.5832, 0.5567, 0.6249, 0.6489, 0.5615, 0.6201, 0.5408, 0.6139, 0.603, 0.6139, 0.603, 0.6201, 0.5408, 0.5881, 0.5832, 0.6489, 0.5615, 0.6763, 0.5177, 0.6201, 0.5408, 0.6763, 0.5177, 0.6507, 0.5002, 0.6201, 0.5408, 0.6507, 0.5002, 0.6763, 0.5177, 0.6854, 0.4543, 0.5069, 0.6908, 0.5273, 0.6637, 0.5146, 0.656, 0.5567, 0.6249, 0.5346, 0.6098, 0.5273, 0.6637, 0.5273, 0.6637, 0.5346, 0.6098, 0.5146, 0.656, 0.562, 0.5638, 0.5346, 0.6098, 0.5881, 0.5832, 0.5567, 0.6249, 0.5881, 0.5832, 0.5346, 0.6098, 0.5923, 0.5188, 0.562, 0.5638, 0.6201, 0.5408, 0.5881, 0.5832, 0.6201, 0.5408, 0.562, 0.5638, 0.5923, 0.5188, 0.6201, 0.5408, 0.6268, 0.4804, 0.6201, 0.5408, 0.6507, 0.5002, 0.6268, 0.4804, 0.6268, 0.4804, 0.6507, 0.5002, 0.6854, 0.4543, 0.1442, 0.06959, 0.1442, 0.1214, 0.04403, 0.09548, 0.296, 0.04896, 0.296, 0.142, 0.1442, 0.06959, 0.296, 0.142, 0.1442, 0.1214, 0.1442, 0.06959, 0.4611, 0.03876, 0.4611, 0.1522, 0.296, 0.04896, 0.4611, 0.1522, 0.296, 0.142, 0.296, 0.04896, 0.6288, 0.03369, 0.6288, 0.1573, 0.4611, 0.03876, 0.6288, 0.1573, 0.4611, 0.1522, 0.4611, 0.03876, 0.6288, 0.1573, 0.6288, 0.03369, 0.7885, 0.1495, 0.7885, 0.04142, 0.7885, 0.1495, 0.6288, 0.03369, 0.9623, 0.09548, 0.7885, 0.1495, 0.7885, 0.04142, 0.8114, 0.724, 0.8119, 0.6884, 0.7977, 0.693, 0.7779, 0.6485, 0.7977, 0.693, 0.8028, 0.6388, 0.8119, 0.6884, 0.8028, 0.6388, 0.7977, 0.693, 0.7865, 0.5878, 0.7566, 0.6008, 0.8028, 0.6388, 0.8028, 0.6388, 0.7566, 0.6008, 0.7779, 0.6485, 0.7671, 0.5372, 0.7351, 0.5523, 0.7865, 0.5878, 0.7865, 0.5878, 0.7351, 0.5523, 0.7566, 0.6008, 0.7671, 0.5372, 0.7422, 0.4919, 0.7351, 0.5523, 0.7422, 0.4919, 0.7144, 0.5059, 0.7351, 0.5523, 0.7144, 0.5059, 0.7422, 0.4919, 0.691, 0.4533, 0.8114, 0.724, 0.7977, 0.693, 0.7847, 0.7005, 0.7779, 0.6485, 0.754, 0.6605, 0.7977, 0.693, 0.7977, 0.693, 0.754, 0.6605, 0.7847, 0.7005, 0.727, 0.6143, 0.754, 0.6605, 0.7566, 0.6008, 0.7779, 0.6485, 0.7566, 0.6008, 0.754, 0.6605, 0.7024, 0.566, 0.727, 0.6143, 0.7351, 0.5523, 0.7566, 0.6008, 0.7351, 0.5523, 0.727, 0.6143, 0.7024, 0.566, 0.7351, 0.5523, 0.6855, 0.5171, 0.7351, 0.5523, 0.7144, 0.5059, 0.6855, 0.5171, 0.6855, 0.5171, 0.7144, 0.5059, 0.691, 0.4533, 0.1442, 0.06959, 0.1442, 0.1214, 0.04403, 0.09548, 0.296, 0.04896, 0.296, 0.142, 0.1442, 0.06959, 0.296, 0.142, 0.1442, 0.1214, 0.1442, 0.06959, 0.4611, 0.03876, 0.4611, 0.1522, 0.296, 0.04896, 0.4611, 0.1522, 0.296, 0.142, 0.296, 0.04896, 0.6288, 0.03369, 0.6288, 0.1573, 0.4611, 0.03876, 0.6288, 0.1573, 0.4611, 0.1522, 0.4611, 0.03876, 0.6288, 0.1573, 0.6288, 0.03369, 0.7885, 0.1495, 0.7885, 0.04142, 0.7885, 0.1495, 0.6288, 0.03369, 0.9623, 0.09548, 0.7885, 0.1495, 0.7885, 0.04142, 0.9865, 0.4596, 0.9546, 0.4439, 0.9527, 0.4587, 0.904, 0.4573, 0.9527, 0.4587, 0.906, 0.4307, 0.9546, 0.4439, 0.906, 0.4307, 0.9527, 0.4587, 0.8529, 0.4234, 0.8518, 0.4559, 0.906, 0.4307, 0.906, 0.4307, 0.8518, 0.4559, 0.904, 0.4573, 0.7989, 0.4189, 0.7987, 0.4544, 0.8529, 0.4234, 0.8529, 0.4234, 0.7987, 0.4544, 0.8518, 0.4559, 0.7989, 0.4189, 0.7473, 0.4219, 0.7987, 0.4544, 0.7473, 0.4219, 0.7479, 0.453, 0.7987, 0.4544, 0.7479, 0.453, 0.7473, 0.4219, 0.6904, 0.4514, 0.9865, 0.4596, 0.9527, 0.4587, 0.9538, 0.4736, 0.904, 0.4573, 0.9045, 0.484, 0.9527, 0.4587, 0.9527, 0.4587, 0.9045, 0.484, 0.9538, 0.4736, 0.8511, 0.4884, 0.9045, 0.484, 0.8518, 0.4559, 0.904, 0.4573, 0.8518, 0.4559, 0.9045, 0.484, 0.7969, 0.4898, 0.8511, 0.4884, 0.7987, 0.4544, 0.8518, 0.4559, 0.7987, 0.4544, 0.8511, 0.4884, 0.7969, 0.4898, 0.7987, 0.4544, 0.7456, 0.4839, 0.7987, 0.4544, 0.7479, 0.453, 0.7456, 0.4839, 0.7456, 0.4839, 0.7479, 0.453, 0.6904, 0.4514, 0.1442, 0.06959, 0.1442, 0.1214, 0.04403, 0.09548, 0.296, 0.04896, 0.296, 0.142, 0.1442, 0.06959, 0.296, 0.142, 0.1442, 0.1214, 0.1442, 0.06959, 0.4611, 0.03876, 0.4611, 0.1522, 0.296, 0.04896, 0.4611, 0.1522, 0.296, 0.142, 0.296, 0.04896, 0.6288, 0.03369, 0.6288, 0.1573, 0.4611, 0.03876, 0.6288, 0.1573, 0.4611, 0.1522, 0.4611, 0.03876, 0.6288, 0.1573, 0.6288, 0.03369, 0.7885, 0.1495, 0.7885, 0.04142, 0.7885, 0.1495, 0.6288, 0.03369, 0.9623, 0.09548, 0.7885, 0.1495, 0.7885, 0.04142, 0.8658, 0.2101, 0.8347, 0.2274, 0.8458, 0.2374, 0.817, 0.2767, 0.8458, 0.2374, 0.7963, 0.2599, 0.8347, 0.2274, 0.7963, 0.2599, 0.8458, 0.2374, 0.7601, 0.2994, 0.7862, 0.3188, 0.7963, 0.2599, 0.7963, 0.2599, 0.7862, 0.3188, 0.817, 0.2767, 0.7258, 0.3414, 0.7549, 0.3617, 0.7601, 0.2994, 0.7601, 0.2994, 0.7549, 0.3617, 0.7862, 0.3188, 0.7258, 0.3414, 0.6989, 0.3856, 0.7549, 0.3617, 0.6989, 0.3856, 0.7248, 0.4027, 0.7549, 0.3617, 0.7248, 0.4027, 0.6989, 0.3856, 0.6909, 0.4491, 0.8658, 0.2101, 0.8458, 0.2374, 0.8587, 0.2449, 0.817, 0.2767, 0.8393, 0.2914, 0.8458, 0.2374, 0.8458, 0.2374, 0.8393, 0.2914, 0.8587, 0.2449, 0.8126, 0.3378, 0.8393, 0.2914, 0.7862, 0.3188, 0.817, 0.2767, 0.7862, 0.3188, 0.8393, 0.2914, 0.783, 0.3832, 0.8126, 0.3378, 0.7549, 0.3617, 0.7862, 0.3188, 0.7549, 0.3617, 0.8126, 0.3378, 0.783, 0.3832, 0.7549, 0.3617, 0.749, 0.4222, 0.7549, 0.3617, 0.7248, 0.4027, 0.749, 0.4222, 0.749, 0.4222, 0.7248, 0.4027, 0.6909, 0.4491, 0.1442, 0.06959, 0.1442, 0.1214, 0.04403, 0.09548, 0.296, 0.04896, 0.296, 0.142, 0.1442, 0.06959, 0.296, 0.142, 0.1442, 0.1214, 0.1442, 0.06959, 0.4611, 0.03876, 0.4611, 0.1522, 0.296, 0.04896, 0.4611, 0.1522, 0.296, 0.142, 0.296, 0.04896, 0.6288, 0.03369, 0.6288, 0.1573, 0.4611, 0.03876, 0.6288, 0.1573, 0.4611, 0.1522, 0.4611, 0.03876, 0.6288, 0.1573, 0.6288, 0.03369, 0.7885, 0.1495, 0.7885, 0.04142, 0.7885, 0.1495, 0.6288, 0.03369, 0.9623, 0.09548, 0.7885, 0.1495, 0.7885, 0.04142, 0.5276, 0.1986, 0.5325, 0.2339, 0.5459, 0.2271, 0.5721, 0.2681, 0.5459, 0.2271, 0.549, 0.2815, 0.5325, 0.2339, 0.549, 0.2815, 0.5459, 0.2271, 0.5728, 0.3295, 0.6003, 0.3121, 0.549, 0.2815, 0.549, 0.2815, 0.6003, 0.3121, 0.5721, 0.2681, 0.5995, 0.3766, 0.629, 0.3568, 0.5728, 0.3295, 0.5728, 0.3295, 0.629, 0.3568, 0.6003, 0.3121, 0.5995, 0.3766, 0.631, 0.4176, 0.629, 0.3568, 0.631, 0.4176, 0.6564, 0.3996, 0.629, 0.3568, 0.6564, 0.3996, 0.631, 0.4176, 0.6874, 0.4481, 0.5276, 0.1986, 0.5459, 0.2271, 0.5575, 0.2178, 0.5721, 0.2681, 0.5939, 0.2527, 0.5459, 0.2271, 0.5459, 0.2271, 0.5939, 0.2527, 0.5575, 0.2178, 0.6276, 0.2944, 0.5939, 0.2527, 0.6003, 0.3121, 0.5721, 0.2681, 0.6003, 0.3121, 0.5939, 0.2527, 0.6592, 0.3384, 0.6276, 0.2944, 0.629, 0.3568, 0.6003, 0.3121, 0.629, 0.3568, 0.6276, 0.2944, 0.6592, 0.3384, 0.629, 0.3568, 0.6833, 0.3841, 0.629, 0.3568, 0.6564, 0.3996, 0.6833, 0.3841, 0.6833, 0.3841, 0.6564, 0.3996, 0.6874, 0.4481, 0.2368, 0.5389, 0.1473, 0.5389, 0.3462, 0.5389, 0.1473, 0.5389, 0.4158, 0.5389, 0.3462, 0.5389, 0.1174, 0.6892, 0.1771, 0.6892, 0.1473, 0.8483, 0.1473, 0.8483, 0.1771, 0.6892, 0.2368, 0.8483, 0.1771, 0.6892, 0.2169, 0.6892, 0.2368, 0.8483, 0.2169, 0.6892, 0.2567, 0.6892, 0.2368, 0.8483, 0.3462, 0.8483, 0.2368, 0.8483, 0.3163, 0.6892, 0.2567, 0.6892, 0.3163, 0.6892, 0.2368, 0.8483, 0.3163, 0.6892, 0.376, 0.6892, 0.3462, 0.8483, 0.3462, 0.8483, 0.376, 0.6892, 0.4158, 0.8483, 0.376, 0.6892, 0.4158, 0.6892, 0.4158, 0.8483, 0.0279, 0.6892, 0.05774, 0.6892, 0.04282, 0.8483, 0.1473, 0.8483, 0.04282, 0.8483, 0.1174, 0.6892, 0.05774, 0.6892, 0.1174, 0.6892, 0.04282, 0.8483, 0.1473, 0.8483, 0.2368, 0.8483, 0.1473, 0.9668, 0.2368, 0.8483, 0.2368, 0.9668, 0.1473, 0.9668, 0.2368, 0.8483, 0.3462, 0.8483, 0.2368, 0.9668, 0.3462, 0.8483, 0.3462, 0.9668, 0.2368, 0.9668, 0.3462, 0.8483, 0.4158, 0.8483, 0.3462, 0.9668, 0.4158, 0.8483, 0.4158, 0.9668, 0.3462, 0.9668, 0.04282, 0.8483, 0.1473, 0.8483, 0.04282, 0.9668, 0.1473, 0.8483, 0.1473, 0.9668, 0.04282, 0.9668, 0.1473, 0.9668, 0.2368, 0.9668, 0.2263, 0.9751, 0.2368, 0.9668, 0.3462, 0.9668, 0.2263, 0.9751, 0.3462, 0.9668, 0.4158, 0.9668, 0.2263, 0.9751, 0.04282, 0.9668, 0.1473, 0.9668, 0.2263, 0.9751, 0.3163, 0.6892, 0.2567, 0.6892, 0.3163, 0.5771, 0.2567, 0.6892, 0.2567, 0.5771, 0.3163, 0.5771, 0.2169, 0.6892, 0.2169, 0.5771, 0.2567, 0.6892, 0.2169, 0.5771, 0.2567, 0.5771, 0.2567, 0.6892, 0.1771, 0.6892, 0.1771, 0.5771, 0.2169, 0.6892, 0.1771, 0.5771, 0.2169, 0.5771, 0.2169, 0.6892, 0.1174, 0.6892, 0.1174, 0.5771, 0.1771, 0.6892, 0.1174, 0.5771, 0.1771, 0.5771, 0.1771, 0.6892, 0.05774, 0.6892, 0.05774, 0.5771, 0.1174, 0.6892, 0.05774, 0.5771, 0.1174, 0.5771, 0.1174, 0.6892, 0.0279, 0.6892, 0.0279, 0.5771, 0.05774, 0.6892, 0.0279, 0.5771, 0.05774, 0.5771, 0.05774, 0.6892, 0.376, 0.6892, 0.376, 0.5771, 0.4158, 0.6892, 0.376, 0.5771, 0.4158, 0.5771, 0.4158, 0.6892, 0.3163, 0.6892, 0.3163, 0.5771, 0.376, 0.6892, 0.3163, 0.5771, 0.376, 0.5771, 0.376, 0.6892, 0.2567, 0.5771, 0.2368, 0.5389, 0.3163, 0.5771, 0.2368, 0.5389, 0.3462, 0.5389, 0.3163, 0.5771, 0.2169, 0.5771, 0.2368, 0.5389, 0.2567, 0.5771, 0.2169, 0.5771, 0.1771, 0.5771, 0.2368, 0.5389, 0.1771, 0.5771, 0.1473, 0.5389, 0.2368, 0.5389, 0.1174, 0.5771, 0.1473, 0.5389, 0.1771, 0.5771, 0.05774, 0.5771, 0.04282, 0.5389, 0.1174, 0.5771, 0.04282, 0.5389, 0.1473, 0.5389, 0.1174, 0.5771, 0.0279, 0.5771, 0.04282, 0.5389, 0.05774, 0.5771, 0.4158, 0.5771, 0.376, 0.5771, 0.4158, 0.5389, 0.376, 0.5771, 0.3462, 0.5389, 0.4158, 0.5389, 0.3163, 0.5771, 0.3462, 0.5389, 0.376, 0.5771, 0.4238, 0.4513, 0.4223, 0.4364, 0.3899, 0.4513])
me_0x07762d1d_gmdl.materials.append(mat_material_002)
me_0x07762d1d_gmdl.use_remesh_fix_poles = True
me_0x07762d1d_gmdl.use_remesh_preserve_attributes = False
me_0x07762d1d_gmdl.update()

# ---- objects
ob_1_077884_fb50_f_33_3299_l_40_0534 = bpy.data.objects.new('1,077884 Fb50 F 33,3299 L 40,0534', me_0x07762d1d_gmdl)

# ---- transforms, parenting, visibility, modifiers, constraints
ob_1_077884_fb50_f_33_3299_l_40_0534.location = (0.0, 0.0, 0.0)

# ---- collection membership
col_collection.objects.link(ob_1_077884_fb50_f_33_3299_l_40_0534)

# ---- scene / render settings (as saved in the file)
scene.frame_start = 1; scene.frame_end = 250; scene.frame_set(30)
scene.render.engine = 'BLENDER_EEVEE_NEXT'
scene.cycles.sampling_pattern = 'TABULATED_SOBOL'
scene.cycles.use_light_tree = False
scene.view_settings.view_transform = 'Filmic'
bpy.context.view_layer.update()

# ---- added for rendering (the .blend has no active camera and no usable light): camera, sun
cam_auto = bpy.data.cameras.new('AutoCamera')
cam_auto.lens = 50.0
cam_auto.sensor_width = 36.0
cam_auto.clip_end = 1000.0
ob_auto_camera = bpy.data.objects.new('AutoCamera', cam_auto)
scene.collection.objects.link(ob_auto_camera)
ob_auto_camera.location = (1.22784, -1.7412, 0.989066)
ob_auto_camera.rotation_euler = (1.09748, -7.21219e-08, 0.694738)
scene.camera = ob_auto_camera
light_auto_sun = bpy.data.lights.new('AutoSun', 'SUN')
light_auto_sun.energy = 3.0
light_auto_sun.angle = 0.0523599
ob_auto_sun = bpy.data.objects.new('AutoSun', light_auto_sun)
scene.collection.objects.link(ob_auto_sun)
ob_auto_sun.rotation_euler = (0.872665, 0.174533, 0.523599)
bpy.context.view_layer.update()
